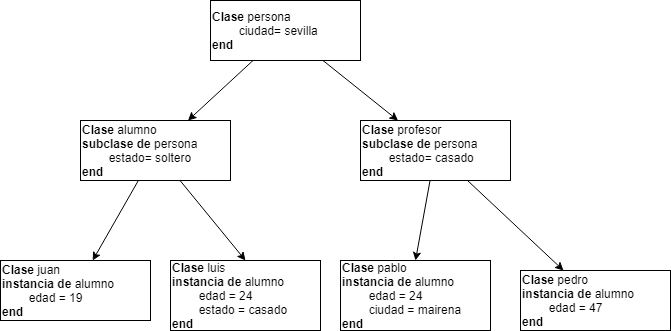

The diagram above was exported from draw.io. Its source (the exported page's mxGraphModel, read from the mxfile embedded in the PNG):
<mxGraphModel dx="766" dy="482" grid="1" gridSize="10" guides="1" tooltips="1" connect="1" arrows="1" fold="1" page="1" pageScale="1" pageWidth="827" pageHeight="1169" math="0" shadow="0">
  <root>
    <mxCell id="0" />
    <mxCell id="1" parent="0" />
    <mxCell id="KlrIHADbOOPy_trDCJJF-14" style="rounded=0;orthogonalLoop=1;jettySize=auto;html=1;" edge="1" parent="1" source="KlrIHADbOOPy_trDCJJF-9" target="KlrIHADbOOPy_trDCJJF-10">
      <mxGeometry relative="1" as="geometry" />
    </mxCell>
    <mxCell id="KlrIHADbOOPy_trDCJJF-15" style="rounded=0;orthogonalLoop=1;jettySize=auto;html=1;" edge="1" parent="1" source="KlrIHADbOOPy_trDCJJF-9" target="KlrIHADbOOPy_trDCJJF-11">
      <mxGeometry relative="1" as="geometry" />
    </mxCell>
    <mxCell id="KlrIHADbOOPy_trDCJJF-9" value="&lt;b&gt;Clase &lt;/b&gt;persona&lt;br&gt;&lt;span style=&quot;white-space: pre&quot;&gt;&#09;&lt;/span&gt;ciudad= sevilla&lt;br&gt;&lt;b&gt;end&lt;/b&gt;" style="rounded=0;whiteSpace=wrap;html=1;align=left;" vertex="1" parent="1">
      <mxGeometry x="220" y="80" width="150" height="60" as="geometry" />
    </mxCell>
    <mxCell id="KlrIHADbOOPy_trDCJJF-16" style="rounded=0;orthogonalLoop=1;jettySize=auto;html=1;" edge="1" parent="1" source="KlrIHADbOOPy_trDCJJF-10" target="KlrIHADbOOPy_trDCJJF-13">
      <mxGeometry relative="1" as="geometry" />
    </mxCell>
    <mxCell id="KlrIHADbOOPy_trDCJJF-18" style="edgeStyle=none;rounded=0;orthogonalLoop=1;jettySize=auto;html=1;entryX=0.5;entryY=0;entryDx=0;entryDy=0;" edge="1" parent="1" source="KlrIHADbOOPy_trDCJJF-10" target="KlrIHADbOOPy_trDCJJF-17">
      <mxGeometry relative="1" as="geometry" />
    </mxCell>
    <mxCell id="KlrIHADbOOPy_trDCJJF-10" value="&lt;b&gt;Clase &lt;/b&gt;alumno&lt;br&gt;&lt;b&gt;subclase de &lt;/b&gt;persona&lt;br&gt;&lt;span style=&quot;white-space: pre&quot;&gt;&#09;&lt;/span&gt;estado= soltero&lt;br&gt;&lt;b&gt;end&lt;/b&gt;" style="rounded=0;whiteSpace=wrap;html=1;align=left;" vertex="1" parent="1">
      <mxGeometry x="90" y="200" width="150" height="60" as="geometry" />
    </mxCell>
    <mxCell id="KlrIHADbOOPy_trDCJJF-20" style="edgeStyle=none;rounded=0;orthogonalLoop=1;jettySize=auto;html=1;entryX=0.5;entryY=0;entryDx=0;entryDy=0;" edge="1" parent="1" source="KlrIHADbOOPy_trDCJJF-11" target="KlrIHADbOOPy_trDCJJF-19">
      <mxGeometry relative="1" as="geometry" />
    </mxCell>
    <mxCell id="KlrIHADbOOPy_trDCJJF-22" style="edgeStyle=none;rounded=0;orthogonalLoop=1;jettySize=auto;html=1;" edge="1" parent="1" source="KlrIHADbOOPy_trDCJJF-11" target="KlrIHADbOOPy_trDCJJF-21">
      <mxGeometry relative="1" as="geometry" />
    </mxCell>
    <mxCell id="KlrIHADbOOPy_trDCJJF-11" value="&lt;b&gt;Clase &lt;/b&gt;profesor&lt;br&gt;&lt;b&gt;subclase de &lt;/b&gt;persona&lt;br&gt;&lt;span style=&quot;white-space: pre&quot;&gt;&#09;&lt;/span&gt;estado= casado&lt;br&gt;&lt;b&gt;end&lt;/b&gt;" style="rounded=0;whiteSpace=wrap;html=1;align=left;" vertex="1" parent="1">
      <mxGeometry x="370" y="200" width="150" height="60" as="geometry" />
    </mxCell>
    <mxCell id="KlrIHADbOOPy_trDCJJF-13" value="&lt;b&gt;Clase &lt;/b&gt;juan&lt;br&gt;&lt;b&gt;instancia de &lt;/b&gt;alumno&lt;br&gt;&lt;span style=&quot;white-space: pre&quot;&gt;&#09;&lt;/span&gt;edad = 19&lt;br&gt;&lt;b&gt;end&lt;/b&gt;" style="rounded=0;whiteSpace=wrap;html=1;align=left;" vertex="1" parent="1">
      <mxGeometry x="10" y="340" width="150" height="60" as="geometry" />
    </mxCell>
    <mxCell id="KlrIHADbOOPy_trDCJJF-17" value="&lt;b&gt;Clase &lt;/b&gt;luis&lt;br&gt;&lt;b&gt;instancia de &lt;/b&gt;alumno&lt;br&gt;&lt;span style=&quot;white-space: pre&quot;&gt;&#09;&lt;/span&gt;edad = 24&lt;br&gt;&lt;span style=&quot;white-space: pre&quot;&gt;&#09;&lt;/span&gt;estado = casado&lt;br&gt;&lt;b&gt;end&lt;/b&gt;" style="rounded=0;whiteSpace=wrap;html=1;align=left;" vertex="1" parent="1">
      <mxGeometry x="180" y="340" width="150" height="70" as="geometry" />
    </mxCell>
    <mxCell id="KlrIHADbOOPy_trDCJJF-19" value="&lt;b&gt;Clase &lt;/b&gt;pablo&lt;br&gt;&lt;b&gt;instancia de &lt;/b&gt;alumno&lt;br&gt;&lt;span style=&quot;white-space: pre&quot;&gt;&#09;&lt;/span&gt;edad = 24&lt;br&gt;&lt;span style=&quot;white-space: pre&quot;&gt;&#09;&lt;/span&gt;ciudad&amp;nbsp;= mairena&lt;br&gt;&lt;b&gt;end&lt;/b&gt;" style="rounded=0;whiteSpace=wrap;html=1;align=left;" vertex="1" parent="1">
      <mxGeometry x="350" y="340" width="150" height="70" as="geometry" />
    </mxCell>
    <mxCell id="KlrIHADbOOPy_trDCJJF-21" value="&lt;b&gt;Clase &lt;/b&gt;pedro&lt;br&gt;&lt;b&gt;instancia de &lt;/b&gt;alumno&lt;br&gt;&lt;span style=&quot;white-space: pre&quot;&gt;&#09;&lt;/span&gt;edad = 47&lt;br&gt;&lt;b&gt;end&lt;/b&gt;" style="rounded=0;whiteSpace=wrap;html=1;align=left;" vertex="1" parent="1">
      <mxGeometry x="530" y="350" width="150" height="60" as="geometry" />
    </mxCell>
  </root>
</mxGraphModel>